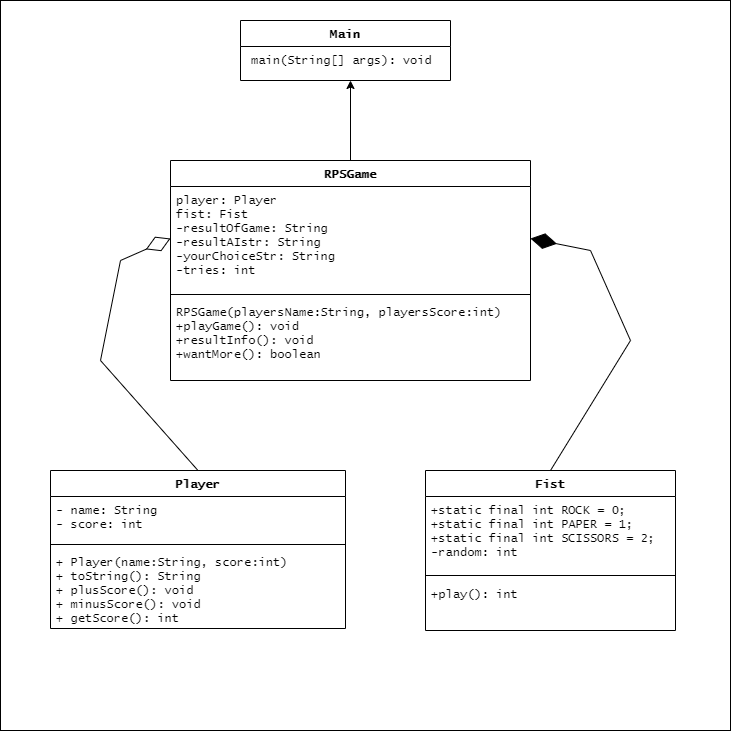

The diagram above was exported from draw.io. Its source (the exported page's mxGraphModel, read from the mxfile embedded in the PNG):
<mxGraphModel dx="1460" dy="587" grid="1" gridSize="10" guides="1" tooltips="1" connect="1" arrows="1" fold="1" page="1" pageScale="1" pageWidth="850" pageHeight="1100" math="0" shadow="0">
  <root>
    <mxCell id="0" />
    <mxCell id="1" parent="0" />
    <mxCell id="QdzKws2_xe2fDh6r9uWx-9" value="" style="whiteSpace=wrap;html=1;aspect=fixed;shadow=0;" vertex="1" parent="1">
      <mxGeometry x="80" width="730" height="730" as="geometry" />
    </mxCell>
    <mxCell id="6fv3OVTWa9MEFcJB7Id3-1" value="Player" style="swimlane;fontStyle=1;align=center;verticalAlign=top;childLayout=stackLayout;horizontal=1;startSize=26;horizontalStack=0;resizeParent=1;resizeParentMax=0;resizeLast=0;collapsible=1;marginBottom=0;fontFamily=Lucida Console;" parent="1" vertex="1">
      <mxGeometry x="130" y="470" width="295" height="158" as="geometry" />
    </mxCell>
    <mxCell id="6fv3OVTWa9MEFcJB7Id3-2" value="- name: String&#10;- score: int" style="text;strokeColor=none;fillColor=none;align=left;verticalAlign=top;spacingLeft=4;spacingRight=4;overflow=hidden;rotatable=0;points=[[0,0.5],[1,0.5]];portConstraint=eastwest;fontFamily=Lucida Console;" parent="6fv3OVTWa9MEFcJB7Id3-1" vertex="1">
      <mxGeometry y="26" width="295" height="44" as="geometry" />
    </mxCell>
    <mxCell id="6fv3OVTWa9MEFcJB7Id3-3" value="" style="line;strokeWidth=1;fillColor=none;align=left;verticalAlign=middle;spacingTop=-1;spacingLeft=3;spacingRight=3;rotatable=0;labelPosition=right;points=[];portConstraint=eastwest;strokeColor=inherit;fontFamily=Lucida Console;" parent="6fv3OVTWa9MEFcJB7Id3-1" vertex="1">
      <mxGeometry y="70" width="295" height="8" as="geometry" />
    </mxCell>
    <mxCell id="6fv3OVTWa9MEFcJB7Id3-4" value="+ Player(name:String, score:int)&#10;+ toString(): String&#10;+ plusScore(): void&#10;+ minusScore(): void&#10;+ getScore(): int" style="text;strokeColor=none;fillColor=none;align=left;verticalAlign=top;spacingLeft=4;spacingRight=4;overflow=hidden;rotatable=0;points=[[0,0.5],[1,0.5]];portConstraint=eastwest;fontFamily=Lucida Console;fontColor=#000000;" parent="6fv3OVTWa9MEFcJB7Id3-1" vertex="1">
      <mxGeometry y="78" width="295" height="80" as="geometry" />
    </mxCell>
    <mxCell id="6fv3OVTWa9MEFcJB7Id3-5" value="Fist" style="swimlane;fontStyle=1;align=center;verticalAlign=top;childLayout=stackLayout;horizontal=1;startSize=26;horizontalStack=0;resizeParent=1;resizeParentMax=0;resizeLast=0;collapsible=1;marginBottom=0;fontFamily=Lucida Console;" parent="1" vertex="1">
      <mxGeometry x="505" y="470" width="250" height="160" as="geometry" />
    </mxCell>
    <mxCell id="6fv3OVTWa9MEFcJB7Id3-6" value="+static final int ROCK = 0;&#10;+static final int PAPER = 1;&#10;+static final int SCISSORS = 2;&#10;-random: int" style="text;strokeColor=none;fillColor=none;align=left;verticalAlign=top;spacingLeft=4;spacingRight=4;overflow=hidden;rotatable=0;points=[[0,0.5],[1,0.5]];portConstraint=eastwest;fontFamily=Lucida Console;" parent="6fv3OVTWa9MEFcJB7Id3-5" vertex="1">
      <mxGeometry y="26" width="250" height="74" as="geometry" />
    </mxCell>
    <mxCell id="6fv3OVTWa9MEFcJB7Id3-7" value="" style="line;strokeWidth=1;fillColor=none;align=left;verticalAlign=middle;spacingTop=-1;spacingLeft=3;spacingRight=3;rotatable=0;labelPosition=right;points=[];portConstraint=eastwest;strokeColor=inherit;fontFamily=Lucida Console;" parent="6fv3OVTWa9MEFcJB7Id3-5" vertex="1">
      <mxGeometry y="100" width="250" height="10" as="geometry" />
    </mxCell>
    <mxCell id="6fv3OVTWa9MEFcJB7Id3-8" value="+play(): int&#10;" style="text;strokeColor=none;fillColor=none;align=left;verticalAlign=top;spacingLeft=4;spacingRight=4;overflow=hidden;rotatable=0;points=[[0,0.5],[1,0.5]];portConstraint=eastwest;fontFamily=Lucida Console;" parent="6fv3OVTWa9MEFcJB7Id3-5" vertex="1">
      <mxGeometry y="110" width="250" height="50" as="geometry" />
    </mxCell>
    <mxCell id="QdzKws2_xe2fDh6r9uWx-8" style="edgeStyle=orthogonalEdgeStyle;rounded=0;orthogonalLoop=1;jettySize=auto;html=1;" edge="1" parent="1" source="6fv3OVTWa9MEFcJB7Id3-11">
      <mxGeometry relative="1" as="geometry">
        <mxPoint x="430" y="80" as="targetPoint" />
      </mxGeometry>
    </mxCell>
    <mxCell id="6fv3OVTWa9MEFcJB7Id3-11" value="RPSGame" style="swimlane;fontStyle=1;align=center;verticalAlign=top;childLayout=stackLayout;horizontal=1;startSize=26;horizontalStack=0;resizeParent=1;resizeParentMax=0;resizeLast=0;collapsible=1;marginBottom=0;fontFamily=Lucida Console;" parent="1" vertex="1">
      <mxGeometry x="250" y="160" width="360" height="220" as="geometry" />
    </mxCell>
    <mxCell id="6fv3OVTWa9MEFcJB7Id3-12" value="player: Player&#10;fist: Fist&#10;-resultOfGame: String&#10;-resultAIstr: String&#10;-yourChoiceStr: String&#10;-tries: int" style="text;strokeColor=none;fillColor=none;align=left;verticalAlign=top;spacingLeft=4;spacingRight=4;overflow=hidden;rotatable=0;points=[[0,0.5],[1,0.5]];portConstraint=eastwest;fontFamily=Lucida Console;" parent="6fv3OVTWa9MEFcJB7Id3-11" vertex="1">
      <mxGeometry y="26" width="360" height="104" as="geometry" />
    </mxCell>
    <mxCell id="6fv3OVTWa9MEFcJB7Id3-13" value="" style="line;strokeWidth=1;fillColor=none;align=left;verticalAlign=middle;spacingTop=-1;spacingLeft=3;spacingRight=3;rotatable=0;labelPosition=right;points=[];portConstraint=eastwest;strokeColor=inherit;fontFamily=Lucida Console;" parent="6fv3OVTWa9MEFcJB7Id3-11" vertex="1">
      <mxGeometry y="130" width="360" height="8" as="geometry" />
    </mxCell>
    <mxCell id="6fv3OVTWa9MEFcJB7Id3-14" value="RPSGame(playersName:String, playersScore:int)&#10;+playGame(): void&#10;+resultInfo(): void&#10;+wantMore(): boolean" style="text;strokeColor=none;fillColor=none;align=left;verticalAlign=top;spacingLeft=4;spacingRight=4;overflow=hidden;rotatable=0;points=[[0,0.5],[1,0.5]];portConstraint=eastwest;fontFamily=Lucida Console;" parent="6fv3OVTWa9MEFcJB7Id3-11" vertex="1">
      <mxGeometry y="138" width="360" height="82" as="geometry" />
    </mxCell>
    <mxCell id="A9y6IJcxNdKrjGfIx_x6-6" value="Main" style="swimlane;fontStyle=1;align=center;verticalAlign=top;childLayout=stackLayout;horizontal=1;startSize=26;horizontalStack=0;resizeParent=1;resizeParentMax=0;resizeLast=0;collapsible=1;marginBottom=0;fontFamily=Lucida Console;" parent="1" vertex="1">
      <mxGeometry x="320" y="20" width="210" height="60" as="geometry" />
    </mxCell>
    <mxCell id="oJYLnbKtrX9qticJDiNu-4" value="" style="endArrow=diamondThin;endFill=0;endSize=24;html=1;rounded=0;exitX=0.5;exitY=0;exitDx=0;exitDy=0;entryX=0;entryY=0.5;entryDx=0;entryDy=0;" parent="1" source="6fv3OVTWa9MEFcJB7Id3-1" target="6fv3OVTWa9MEFcJB7Id3-12" edge="1">
      <mxGeometry width="160" relative="1" as="geometry">
        <mxPoint x="300" y="410" as="sourcePoint" />
        <mxPoint x="460" y="410" as="targetPoint" />
        <Array as="points">
          <mxPoint x="180" y="360" />
          <mxPoint x="200" y="260" />
        </Array>
      </mxGeometry>
    </mxCell>
    <mxCell id="oJYLnbKtrX9qticJDiNu-5" value="" style="endArrow=diamondThin;endFill=1;endSize=24;html=1;rounded=0;exitX=0.5;exitY=0;exitDx=0;exitDy=0;entryX=1;entryY=0.5;entryDx=0;entryDy=0;" parent="1" source="6fv3OVTWa9MEFcJB7Id3-5" target="6fv3OVTWa9MEFcJB7Id3-12" edge="1">
      <mxGeometry width="160" relative="1" as="geometry">
        <mxPoint x="300" y="410" as="sourcePoint" />
        <mxPoint x="460" y="410" as="targetPoint" />
        <Array as="points">
          <mxPoint x="710" y="340" />
          <mxPoint x="670" y="250" />
        </Array>
      </mxGeometry>
    </mxCell>
    <mxCell id="A9y6IJcxNdKrjGfIx_x6-7" value="main(String[] args): void" style="text;strokeColor=none;fillColor=none;align=left;verticalAlign=top;spacingLeft=4;spacingRight=4;overflow=hidden;rotatable=0;points=[[0,0.5],[1,0.5]];portConstraint=eastwest;fontFamily=Lucida Console;" parent="1" vertex="1">
      <mxGeometry x="325" y="46" width="210" height="26" as="geometry" />
    </mxCell>
  </root>
</mxGraphModel>